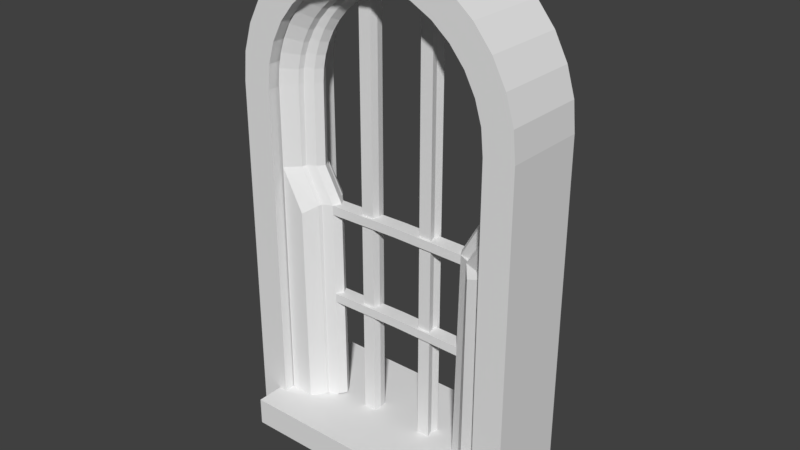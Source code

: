 # Source: fenster-seite_JOINED.blend  (saved by Blender 2.79.0; exported with 4.5.12 LTS)
import bpy
from mathutils import Matrix  # noqa: F401  (used for matrix-valued properties, if any)

bpy.ops.wm.read_factory_settings(use_empty=True)
scene = bpy.context.scene
scene.name = 'Scene'

# ---- collections
col_collection_1 = bpy.data.collections.new('Collection 1'); scene.collection.children.link(col_collection_1)

# ---- world
world_world = bpy.data.worlds.new('World'); scene.world = world_world
world_world.color = (0.05088, 0.05088, 0.05088)
world_world.use_sun_shadow = False
world_world.sun_shadow_jitter_overblur = 0.0
world_world.cycles.sampling_method = 'MANUAL'

# ---- meshes
me_l_schblock = bpy.data.meshes.new('Löschblock')
me_l_schblock.from_pydata([(0.0, -1.001, -0.2826), (0.0, -0.9992, 0.2888), (-0.1951, -0.9816, -0.2826), (-0.1951, -0.98, 0.2888), (-0.3827, -0.9247, -0.2826), (-0.3827, -0.9231, 0.2888), (-0.5556, -0.8323, -0.2826), (-0.5556, -0.8307, 0.2888), (-0.7071, -0.7079, -0.2826), (-0.7071, -0.7063, 0.2888), (-0.8315, -0.5564, -0.2826), (-0.8315, -0.5548, 0.2888), (-0.9239, -0.3835, -0.2826), (-0.9239, -0.3819, 0.2888), (-0.9808, -0.1959, -0.2826), (-0.9808, -0.1943, 0.2888), (-1.0, -0.0007855, -0.2826), (-1.0, 0.0007807, 0.2888), (-1.023, 2.821, -0.2795), (-1.023, 2.823, 0.2919), (0.0, 2.823, 0.2919), (0.0, 2.821, -0.2795)], [], [(0, 1, 3, 2), (2, 3, 5, 4), (4, 5, 7, 6), (6, 7, 9, 8), (8, 9, 11, 10), (10, 11, 13, 12), (12, 13, 15, 14), (14, 15, 17, 16), (16, 17, 19, 18), (21, 18, 19, 20), (1, 0, 21, 20), (0, 2, 4, 6, 8, 10, 12, 14, 16, 18, 21), (3, 1, 20, 19, 17, 15, 13, 11, 9, 7, 5)])
me_l_schblock.use_remesh_preserve_volume = False
me_l_schblock.use_remesh_preserve_attributes = False
me_l_schblock.use_mirror_vertex_groups = False
me_l_schblock.update()
me_aaa = bpy.data.meshes.new('aaa')
me_aaa.from_pydata([(-1.0, -1.0, -1.0), (-1.0, -1.0, 1.0), (-1.0, 1.0, -1.0), (-1.0, 1.0, 1.0), (1.0, -1.0, -1.0), (1.0, -1.0, 1.0), (1.0, 1.0, -1.0), (1.0, 1.0, 1.0), (0.8355, 0.1689, 24.53), (0.7378, 0.08954, 24.53), (0.7021, -0.01882, 24.54), (0.7378, -0.1272, 24.55), (0.8355, -0.2065, 24.55), (0.8275, 0.1721, 25.63), (0.7307, 0.09242, 25.52), (0.6952, -0.01607, 25.48), (0.7307, -0.1243, 25.53), (0.8275, -0.2033, 25.65), (0.8036, 0.1752, 26.71), (0.7093, 0.09524, 26.49), (0.6748, -0.01337, 26.41), (0.7093, -0.1215, 26.5), (0.8036, -0.2002, 26.74), (0.7644, 0.1783, 27.75), (0.6742, 0.09797, 27.42), (0.6411, -0.01076, 27.31), (0.6742, -0.1188, 27.44), (0.7644, -0.1971, 27.78), (0.7104, 0.1812, 28.74), (0.6258, 0.1006, 28.31), (0.5948, -0.008285, 28.15), (0.6258, -0.1162, 28.32), (0.7104, -0.1942, 28.77), (0.6425, 0.1838, 29.66), (0.565, 0.1029, 29.13), (0.5367, -0.005992, 28.94), (0.565, -0.1138, 29.14), (0.6425, -0.1915, 29.69), (0.562, 0.1863, 30.49), (0.4929, 0.1051, 29.87), (0.4676, -0.003919, 29.65), (0.4929, -0.1116, 29.89), (0.562, -0.1891, 30.52), (0.4701, 0.1884, 31.22), (0.4107, 0.107, 30.52), (0.3889, -0.002101, 30.27), (0.4107, -0.1097, 30.54), (0.4701, -0.187, 31.24), (0.3504, 0.1902, 31.78), (0.3096, 0.1086, 30.99), (0.2946, -0.0005691, 30.7), (0.3094, -0.1081, 31.0), (0.3501, -0.1852, 31.81), (0.2363, 0.1916, 32.17), (0.2074, 0.1099, 31.34), (0.1968, 0.0006504, 31.04), (0.2073, -0.1068, 31.35), (0.236, -0.1838, 32.2), (0.1175, 0.1926, 32.43), (0.101, 0.1108, 31.57), (0.09496, 0.001537, 31.26), (0.1009, -0.1059, 31.58), (0.1172, -0.1828, 32.46), (-0.004015, 0.1933, 32.54), (-0.007757, 0.1114, 31.67), (-0.009186, 0.002074, 31.35), (-0.007918, -0.1054, 31.68), (-0.004293, -0.1821, 32.57), (0.8431, 0.131, 1.059), (0.5625, 0.05164, 1.064), (0.5267, -0.05672, 1.072), (0.5625, -0.1651, 1.08), (0.8431, -0.2444, 1.086), (0.7397, 0.08014, 18.71), (0.8374, 0.1595, 18.71), (0.7397, -0.1366, 18.73), (0.704, -0.02822, 18.72), (0.8374, -0.2159, 18.73), (0.7397, 0.08014, 18.71), (0.8374, 0.1595, 18.71), (0.7397, -0.1366, 18.73), (0.704, -0.02822, 18.72), (0.8374, -0.2159, 18.73), (0.7397, 0.08014, 18.71), (0.8374, 0.1595, 18.71), (0.7397, -0.1366, 18.73), (0.704, -0.02822, 18.72), (0.8374, -0.2159, 18.73), (0.7397, 0.08014, 18.71), (0.8374, 0.1595, 18.71), (0.7397, -0.1366, 18.73), (0.704, -0.02822, 18.72), (0.8374, -0.2159, 18.73), (0.8431, 0.131, 1.059), (0.8431, -0.2444, 1.086), (0.8374, 0.1595, 18.71), (0.8374, -0.2159, 18.73), (0.6632, 0.1305, 0.7307), (0.8431, 0.131, 1.059), (0.8431, -0.2444, 1.086), (0.5851, 0.07611, 16.22), (0.5851, -0.1406, 16.23), (0.8382, -0.2199, 16.24), (0.8382, 0.1554, 16.21), (0.5493, -0.03225, 16.23), (0.6113, -0.2048, 1.083), (0.6357, -0.2246, 1.084), (0.5869, -0.1849, 1.081), (0.6559, -0.244, 0.599), (0.6748, -0.2196, 16.23), (0.6813, 0.1602, 16.11), (0.5841, 0.07503, 15.55), (0.5841, -0.1417, 15.56), (0.8384, -0.221, 15.57), (0.6805, 0.1589, 15.43), (0.8384, 0.1544, 15.54), (0.5483, -0.03333, 15.56), (0.674, -0.2207, 15.54), (0.5851, 0.07611, 16.22), (0.5851, -0.1406, 16.23), (0.5493, -0.03225, 16.23), (0.5841, 0.07503, 15.55), (0.5841, -0.1417, 15.56), (0.5483, -0.03333, 15.56), (0.5851, 0.07611, 16.22), (0.5851, -0.1406, 16.23), (0.5493, -0.03225, 16.23), (0.5841, 0.07503, 15.55), (0.5841, -0.1417, 15.56), (0.5483, -0.03333, 15.56), (0.575, 0.06517, 9.441), (0.575, -0.1516, 9.457), (0.8404, -0.2309, 9.463), (0.6732, 0.147, 9.235), (0.6663, -0.2305, 9.241), (0.8404, 0.1445, 9.436), (0.5392, -0.0432, 9.449), (0.574, 0.06413, 8.794), (0.574, -0.1526, 8.809), (0.8406, -0.2319, 8.815), (0.6724, 0.1457, 8.578), (0.6655, -0.2316, 8.573), (0.8406, 0.1435, 8.788), (0.5382, -0.04424, 8.801), (0.3096, 0.1086, 0.3579), (0.2946, -0.0005689, 0.0724), (0.3094, -0.1081, 0.3734), (0.2074, 0.1099, 0.7104), (0.1968, 0.0006506, 0.4098), (0.2073, -0.1068, 0.7259), (-0.8525, 0.1689, 24.53), (-0.7549, 0.08954, 24.53), (-0.7191, -0.01882, 24.54), (-0.7549, -0.1272, 24.55), (-0.8525, -0.2065, 24.55), (-0.8445, 0.1721, 25.63), (-0.7477, 0.09242, 25.52), (-0.7123, -0.01607, 25.48), (-0.7477, -0.1243, 25.53), (-0.8445, -0.2033, 25.65), (-0.8207, 0.1752, 26.71), (-0.7264, 0.09524, 26.49), (-0.6919, -0.01337, 26.41), (-0.7264, -0.1215, 26.5), (-0.8207, -0.2002, 26.74), (-0.7815, 0.1783, 27.75), (-0.6912, 0.09797, 27.42), (-0.6582, -0.01076, 27.31), (-0.6912, -0.1188, 27.44), (-0.7815, -0.1971, 27.78), (-0.7274, 0.1812, 28.74), (-0.6429, 0.1006, 28.31), (-0.6119, -0.008285, 28.15), (-0.6429, -0.1162, 28.32), (-0.7274, -0.1942, 28.77), (-0.6596, 0.1838, 29.66), (-0.5821, 0.1029, 29.13), (-0.5537, -0.005992, 28.94), (-0.5821, -0.1138, 29.14), (-0.6596, -0.1915, 29.69), (-0.579, 0.1863, 30.49), (-0.51, 0.1051, 29.87), (-0.4847, -0.003919, 29.65), (-0.51, -0.1116, 29.89), (-0.579, -0.1891, 30.52), (-0.4872, 0.1884, 31.22), (-0.4277, 0.107, 30.52), (-0.406, -0.002101, 30.27), (-0.4277, -0.1097, 30.54), (-0.4872, -0.187, 31.24), (-0.3675, 0.1902, 31.78), (-0.3267, 0.1086, 30.99), (-0.3117, -0.0005691, 30.7), (-0.3265, -0.1081, 31.0), (-0.3672, -0.1852, 31.81), (-0.2534, 0.1916, 32.17), (-0.2245, 0.1099, 31.34), (-0.2139, 0.0006504, 31.04), (-0.2243, -0.1068, 31.35), (-0.2531, -0.1838, 32.2), (-0.1346, 0.1926, 32.43), (-0.1181, 0.1108, 31.57), (-0.112, 0.001537, 31.26), (-0.1179, -0.1059, 31.58), (-0.1343, -0.1828, 32.46), (-0.01306, 0.1933, 32.54), (-0.009315, 0.1114, 31.67), (-0.007886, 0.002074, 31.35), (-0.009155, -0.1054, 31.68), (-0.01278, -0.1821, 32.57), (-0.8602, 0.131, 1.059), (-0.5795, 0.05164, 1.064), (-0.5438, -0.05672, 1.072), (-0.5795, -0.1651, 1.08), (-0.8602, -0.2444, 1.086), (-0.7568, 0.08014, 18.71), (-0.8544, 0.1595, 18.71), (-0.7568, -0.1366, 18.73), (-0.721, -0.02822, 18.72), (-0.8544, -0.2159, 18.73), (-0.7568, 0.08014, 18.71), (-0.8544, 0.1595, 18.71), (-0.7568, -0.1366, 18.73), (-0.721, -0.02822, 18.72), (-0.8544, -0.2159, 18.73), (-0.7568, 0.08014, 18.71), (-0.8544, 0.1595, 18.71), (-0.7568, -0.1366, 18.73), (-0.721, -0.02822, 18.72), (-0.8544, -0.2159, 18.73), (-0.7568, 0.08014, 18.71), (-0.8544, 0.1595, 18.71), (-0.7568, -0.1366, 18.73), (-0.721, -0.02822, 18.72), (-0.8544, -0.2159, 18.73), (-0.8602, 0.131, 1.059), (-0.8602, -0.2444, 1.086), (-0.8544, 0.1595, 18.71), (-0.8544, -0.2159, 18.73), (-0.6802, 0.1305, 0.7307), (-0.8602, 0.131, 1.059), (-0.8602, -0.2444, 1.086), (-0.6021, 0.07611, 16.22), (-0.6021, -0.1406, 16.23), (-0.8552, -0.2199, 16.24), (-0.8552, 0.1554, 16.21), (-0.5664, -0.03225, 16.23), (-0.6284, -0.2048, 1.083), (-0.6528, -0.2246, 1.084), (-0.604, -0.1849, 1.081), (-0.6729, -0.244, 0.599), (-0.6919, -0.2196, 16.23), (-0.6984, 0.1602, 16.11), (-0.6011, 0.07503, 15.55), (-0.6011, -0.1417, 15.56), (-0.8555, -0.221, 15.57), (-0.6976, 0.1589, 15.43), (-0.8555, 0.1544, 15.54), (-0.5654, -0.03333, 15.56), (-0.691, -0.2207, 15.54), (-0.6021, 0.07611, 16.22), (-0.6021, -0.1406, 16.23), (-0.5664, -0.03225, 16.23), (-0.6011, 0.07503, 15.55), (-0.6011, -0.1417, 15.56), (-0.5654, -0.03333, 15.56), (-0.6021, 0.07611, 16.22), (-0.6021, -0.1406, 16.23), (-0.5664, -0.03225, 16.23), (-0.6011, 0.07503, 15.55), (-0.6011, -0.1417, 15.56), (-0.5654, -0.03333, 15.56), (-0.008536, 0.07629, 16.29), (-0.008536, -0.1404, 16.31), (-0.008536, -0.03207, 16.3), (-0.008536, 0.07521, 15.62), (-0.008536, -0.1415, 15.64), (-0.008536, -0.03315, 15.63), (-0.592, 0.06517, 9.441), (-0.592, -0.1516, 9.457), (-0.8574, -0.2309, 9.463), (-0.6903, 0.147, 9.235), (-0.6834, -0.2305, 9.241), (-0.8574, 0.1445, 9.436), (-0.5563, -0.0432, 9.449), (-0.5911, 0.06413, 8.794), (-0.5911, -0.1526, 8.809), (-0.8577, -0.2319, 8.815), (-0.6895, 0.1457, 8.578), (-0.6826, -0.2316, 8.573), (-0.8577, 0.1435, 8.788), (-0.5553, -0.04424, 8.801), (-0.008536, 0.06535, 9.512), (-0.008536, -0.1514, 9.528), (-0.008536, -0.04302, 9.52), (-0.008536, 0.0643, 8.865), (-0.008536, -0.1524, 8.88), (-0.008536, -0.04406, 8.872), (-0.3267, 0.1086, 0.3579), (-0.3117, -0.0005689, 0.0724), (-0.3265, -0.1081, 0.3734), (-0.2245, 0.1099, 0.7104), (-0.2139, 0.0006506, 0.4098), (-0.2243, -0.1068, 0.7259), (0.9186, 0.4018, 24.48), (0.8209, 0.2241, 24.49), (0.7852, -0.01873, 24.51), (0.8209, -0.2615, 24.52), (0.9186, -0.4393, 24.54), (0.9106, 0.405, 25.58), (0.8138, 0.227, 25.47), (0.7783, -0.01598, 25.45), (0.8138, -0.2587, 25.51), (0.9106, -0.4361, 25.64), (0.8868, 0.4082, 26.66), (0.7924, 0.2298, 26.44), (0.7579, -0.01327, 26.38), (0.7924, -0.2558, 26.48), (0.8868, -0.4329, 26.72), (0.8475, 0.4112, 27.7), (0.7573, 0.2325, 27.38), (0.7243, -0.01066, 27.27), (0.7573, -0.2531, 27.41), (0.8475, -0.4299, 27.76), (0.7935, 0.4141, 28.69), (0.7089, 0.2351, 28.26), (0.6779, -0.008187, 28.12), (0.7089, -0.2505, 28.3), (0.7935, -0.427, 28.75), (0.7256, 0.4168, 29.61), (0.6481, 0.2375, 29.08), (0.6198, -0.005894, 28.9), (0.6481, -0.2481, 29.12), (0.7256, -0.4243, 29.67), (0.6451, 0.4192, 30.44), (0.576, 0.2396, 29.83), (0.5507, -0.003821, 29.62), (0.576, -0.246, 29.86), (0.6451, -0.4219, 30.5), (0.5532, 0.4213, 31.16), (0.4938, 0.2415, 30.48), (0.472, -0.002003, 30.24), (0.4938, -0.2441, 30.51), (0.5532, -0.4198, 31.22), (0.4517, 0.4231, 31.78), (0.4028, 0.2431, 31.03), (0.385, -0.0004707, 30.76), (0.4028, -0.2425, 31.06), (0.4517, -0.418, 31.84), (0.3421, 0.4245, 32.26), (0.3047, 0.2444, 31.46), (0.2911, 0.000749, 31.18), (0.3047, -0.2412, 31.5), (0.3421, -0.4166, 32.33), (0.2264, 0.4256, 32.62), (0.2012, 0.2453, 31.78), (0.1919, 0.001635, 31.49), (0.2012, -0.2403, 31.82), (0.2264, -0.4155, 32.68), (0.1066, 0.4262, 32.83), (0.0939, 0.2459, 31.97), (0.08923, 0.002173, 31.67), (0.0939, -0.2397, 32.01), (0.1066, -0.4149, 32.89), (0.9262, 0.4018, 1.002), (0.6456, 0.2241, 1.015), (0.6098, -0.01873, 1.033), (0.6456, -0.2615, 1.05), (0.9262, -0.4393, 1.063), (0.8228, 0.2241, 18.67), (0.9205, 0.4018, 18.65), (0.8228, -0.2615, 18.7), (0.7871, -0.01873, 18.68), (0.9205, -0.4393, 18.71), (0.8228, 0.2241, 18.67), (0.9205, 0.4018, 18.65), (0.8228, -0.2615, 18.7), (0.7871, -0.01873, 18.68), (0.9205, -0.4393, 18.71), (0.8228, 0.2241, 18.67), (0.9205, 0.4018, 18.65), (0.8228, -0.2615, 18.7), (0.7871, -0.01873, 18.68), (0.9205, -0.4393, 18.71), (0.8228, 0.2241, 18.67), (0.9205, 0.4018, 18.65), (0.8228, -0.2615, 18.7), (0.7871, -0.01873, 18.68), (0.9205, -0.4393, 18.71), (0.9262, 0.4018, 1.002), (0.9262, -0.4393, 1.063), (0.9205, 0.4018, 18.65), (0.9205, -0.4393, 18.71), (0.7463, 0.402, 0.6742), (0.9262, 0.4018, 1.002), (0.9262, -0.4393, 1.063), (0.6682, 0.2241, 16.17), (0.6682, -0.2615, 16.21), (0.9213, -0.4393, 16.22), (0.9213, 0.4018, 16.16), (0.6324, -0.01873, 16.19), (0.6944, -0.3504, 1.056), (0.7188, -0.3948, 1.06), (0.67, -0.306, 1.053), (0.739, -0.4367, 0.5758), (0.7473, -0.4367, 15.73), (0.7562, 0.402, 15.83), (-0.9491, 0.4018, 24.48), (-0.8514, 0.2241, 24.49), (-0.8157, -0.01873, 24.51), (-0.8514, -0.2615, 24.52), (-0.9491, -0.4393, 24.54), (-0.9411, 0.405, 25.58), (-0.8443, 0.227, 25.47), (-0.8088, -0.01598, 25.45), (-0.8443, -0.2587, 25.51), (-0.9411, -0.4361, 25.64), (-0.9173, 0.4082, 26.66), (-0.8229, 0.2298, 26.44), (-0.7884, -0.01327, 26.38), (-0.8229, -0.2558, 26.48), (-0.9173, -0.4329, 26.72), (-0.878, 0.4112, 27.7), (-0.7878, 0.2325, 27.38), (-0.7547, -0.01066, 27.27), (-0.7878, -0.2531, 27.41), (-0.878, -0.4299, 27.76), (-0.824, 0.4141, 28.69), (-0.7394, 0.2351, 28.26), (-0.7084, -0.008187, 28.12), (-0.7394, -0.2505, 28.3), (-0.824, -0.427, 28.75), (-0.7561, 0.4168, 29.61), (-0.6786, 0.2375, 29.08), (-0.6503, -0.005894, 28.9), (-0.6786, -0.2481, 29.12), (-0.7561, -0.4243, 29.67), (-0.6756, 0.4192, 30.44), (-0.6065, 0.2396, 29.83), (-0.5812, -0.003821, 29.62), (-0.6065, -0.246, 29.86), (-0.6756, -0.4219, 30.5), (-0.5837, 0.4213, 31.16), (-0.5243, 0.2415, 30.48), (-0.5025, -0.002003, 30.24), (-0.5243, -0.2441, 30.51), (-0.5837, -0.4198, 31.22), (-0.4822, 0.4231, 31.78), (-0.4333, 0.2431, 31.03), (-0.4155, -0.0004707, 30.76), (-0.4333, -0.2425, 31.06), (-0.4822, -0.418, 31.84), (-0.3726, 0.4245, 32.26), (-0.3352, 0.2444, 31.46), (-0.3216, 0.000749, 31.18), (-0.3352, -0.2412, 31.5), (-0.3726, -0.4166, 32.33), (-0.2569, 0.4256, 32.62), (-0.2317, 0.2453, 31.78), (-0.2224, 0.001635, 31.49), (-0.2317, -0.2403, 31.82), (-0.2569, -0.4155, 32.68), (-0.1371, 0.4262, 32.83), (-0.1244, 0.2459, 31.97), (-0.1197, 0.002173, 31.67), (-0.1244, -0.2397, 32.01), (-0.1371, -0.4149, 32.89), (-0.01525, 0.4264, 32.91), (-0.01525, 0.2461, 32.04), (-0.01525, 0.002354, 31.73), (-0.01525, -0.2395, 32.07), (-0.01525, -0.4147, 32.97), (-0.9567, 0.4018, 1.002), (-0.6761, 0.2241, 1.015), (-0.6403, -0.01873, 1.033), (-0.6761, -0.2615, 1.05), (-0.9567, -0.4393, 1.063), (-0.8533, 0.2241, 18.67), (-0.951, 0.4018, 18.65), (-0.8533, -0.2615, 18.7), (-0.8176, -0.01873, 18.68), (-0.951, -0.4393, 18.71), (-0.8533, 0.2241, 18.67), (-0.951, 0.4018, 18.65), (-0.8533, -0.2615, 18.7), (-0.8176, -0.01873, 18.68), (-0.951, -0.4393, 18.71), (-0.8533, 0.2241, 18.67), (-0.951, 0.4018, 18.65), (-0.8533, -0.2615, 18.7), (-0.8176, -0.01873, 18.68), (-0.951, -0.4393, 18.71), (-0.8533, 0.2241, 18.67), (-0.951, 0.4018, 18.65), (-0.8533, -0.2615, 18.7), (-0.8176, -0.01873, 18.68), (-0.951, -0.4393, 18.71), (-0.9567, 0.4018, 1.002), (-0.9567, -0.4393, 1.063), (-0.951, 0.4018, 18.65), (-0.951, -0.4393, 18.71), (-0.7768, 0.402, 0.6742), (-0.9567, 0.4018, 1.002), (-0.9567, -0.4393, 1.063), (-0.6987, 0.2241, 16.17), (-0.6987, -0.2615, 16.21), (-0.9518, -0.4393, 16.22), (-0.9518, 0.4018, 16.16), (-0.6629, -0.01873, 16.19), (-0.7249, -0.3504, 1.056), (-0.7493, -0.3948, 1.06), (-0.7005, -0.306, 1.053), (-0.7695, -0.4367, 0.5758), (-0.7778, -0.4367, 15.73), (-0.7867, 0.402, 15.83), (0.2289, -0.5974, 34.82), (0.2289, 0.6213, 34.8), (0.4487, -0.5975, 34.22), (0.4487, 0.6212, 34.2), (0.6513, -0.5977, 33.24), (0.6513, 0.621, 33.22), (0.8289, -0.598, 31.93), (0.8289, 0.6207, 31.9), (0.9746, -0.5984, 30.32), (0.9746, 0.6203, 30.3), (1.083, -0.5988, 28.49), (1.083, 0.6199, 28.47), (1.15, -0.5992, 26.51), (1.15, 0.6195, 26.49), (1.172, -0.5997, 24.45), (1.172, 0.619, 24.42), (1.172, -0.5997, -2.531), (1.172, 0.619, -2.555), (-0.00251, 0.619, -2.555), (-0.00251, -0.5997, -2.531), (0.0003047, -0.5973, 35.03), (0.0003047, 0.6214, 35.0), (-0.2283, -0.5974, 34.82), (-0.2283, 0.6213, 34.8), (-0.4481, -0.5975, 34.22), (-0.4481, 0.6212, 34.2), (-0.6507, -0.5977, 33.24), (-0.6507, 0.621, 33.22), (-0.8282, -0.598, 31.93), (-0.8282, 0.6207, 31.9), (-0.974, -0.5984, 30.32), (-0.974, 0.6203, 30.3), (-1.082, -0.5988, 28.49), (-1.082, 0.6199, 28.47), (-1.149, -0.5992, 26.51), (-1.149, 0.6195, 26.49), (-1.171, -0.5997, 24.45), (-1.171, 0.619, 24.42), (-1.171, -0.5997, -2.531), (-1.171, 0.619, -2.555), (0.00312, 0.619, -2.555), (0.00312, -0.5997, -2.531), (0.1821, -0.599, 32.7), (0.182, 0.6197, 32.67), (0.3568, -0.599, 32.22), (0.3568, 0.6197, 32.19), (0.5179, -0.5991, 31.44), (0.5178, 0.6196, 31.42), (0.659, -0.5992, 30.39), (0.659, 0.6195, 30.37), (0.7749, -0.5993, 29.12), (0.7748, 0.6194, 29.1), (0.861, -0.5994, 27.66), (0.8609, 0.6193, 27.64), (0.914, -0.5995, 26.09), (0.914, 0.6192, 26.06), (0.933, -0.5997, 24.34), (0.933, 0.619, 24.32), (0.9327, -0.598, -0.3757), (0.9333, 0.6207, -0.3936), (-0.00251, 0.6207, -0.3962), (-0.00251, -0.598, -0.3731), (0.0003047, -0.599, 32.86), (0.0003047, 0.6197, 32.83), (-0.1814, -0.599, 32.7), (-0.1814, 0.6197, 32.67), (-0.3562, -0.599, 32.22), (-0.3562, 0.6197, 32.19), (-0.5173, -0.5991, 31.44), (-0.5172, 0.6196, 31.42), (-0.6584, -0.5992, 30.39), (-0.6584, 0.6195, 30.37), (-0.7743, -0.5993, 29.12), (-0.7742, 0.6194, 29.1), (-0.8604, -0.5994, 27.66), (-0.8603, 0.6193, 27.64), (-0.9134, -0.5995, 26.09), (-0.9133, 0.6192, 26.06), (-0.9324, -0.5997, 24.34), (-0.9324, 0.619, 24.32), (-0.9321, -0.598, -0.3757), (-0.9327, 0.6207, -0.3936), (0.00312, 0.6207, -0.3962), (0.00312, -0.598, -0.3731)], [(68, 93), (72, 94), (89, 95), (92, 96), (96, 99), (95, 98), (107, 105), (105, 106), (71, 107), (210, 235), (214, 236), (231, 237), (234, 238), (238, 241), (237, 240), (249, 247), (247, 248), (213, 249), (364, 389), (368, 390), (385, 391), (388, 392), (392, 395), (391, 394), (403, 401), (401, 402), (367, 403), (472, 497), (476, 498), (493, 499), (496, 500), (500, 503), (499, 502), (511, 509), (509, 510), (475, 511)], [(0, 1, 3, 2), (2, 3, 7, 6), (6, 7, 5, 4), (4, 5, 1, 0), (2, 6, 4, 0), (7, 3, 1, 5), (8, 13, 14, 9), (9, 14, 15, 10), (10, 15, 16, 11), (11, 16, 17, 12), (13, 18, 19, 14), (14, 19, 20, 15), (15, 20, 21, 16), (16, 21, 22, 17), (18, 23, 24, 19), (19, 24, 25, 20), (20, 25, 26, 21), (21, 26, 27, 22), (23, 28, 29, 24), (24, 29, 30, 25), (25, 30, 31, 26), (26, 31, 32, 27), (28, 33, 34, 29), (29, 34, 35, 30), (30, 35, 36, 31), (31, 36, 37, 32), (33, 38, 39, 34), (34, 39, 40, 35), (35, 40, 41, 36), (36, 41, 42, 37), (38, 43, 44, 39), (39, 44, 45, 40), (40, 45, 46, 41), (41, 46, 47, 42), (43, 48, 49, 44), (44, 49, 50, 45), (45, 50, 51, 46), (46, 51, 52, 47), (48, 53, 54, 49), (49, 54, 147, 144), (56, 51, 146, 149), (51, 56, 57, 52), (53, 58, 59, 54), (54, 59, 60, 55), (55, 60, 61, 56), (56, 61, 62, 57), (58, 63, 64, 59), (59, 64, 65, 60), (60, 65, 66, 61), (61, 66, 67, 62), (140, 137, 69, 97), (143, 138, 71, 70), (141, 139, 72, 108), (137, 143, 70, 69), (9, 10, 76, 73), (11, 12, 77, 75), (10, 11, 75, 76), (8, 9, 73, 74), (74, 73, 78, 79), (75, 77, 82, 80), (76, 75, 80, 81), (73, 76, 81, 78), (79, 78, 83, 84), (80, 82, 87, 85), (81, 80, 85, 86), (78, 81, 86, 83), (84, 83, 88, 89), (85, 87, 92, 90), (86, 85, 90, 91), (83, 86, 91, 88), (142, 140, 97, 68), (73, 76, 104, 100), (75, 77, 102, 109, 101), (76, 75, 101, 104), (74, 73, 100, 110, 103), (138, 141, 108, 71), (101, 109, 117, 112), (103, 110, 114, 115), (100, 104, 120, 118), (109, 102, 113, 117), (112, 116, 123, 122), (110, 100, 111, 114), (121, 118, 124, 127), (123, 121, 127, 129), (111, 100, 118, 121), (116, 111, 121, 123), (101, 112, 122, 119), (104, 101, 119, 120), (125, 128, 276, 273), (128, 129, 277, 276), (118, 120, 126, 124), (122, 123, 129, 128), (119, 122, 128, 125), (120, 119, 125, 126), (126, 125, 273, 274), (129, 127, 275, 277), (127, 124, 272, 275), (124, 126, 274, 272), (112, 117, 134, 131), (115, 114, 133, 135), (111, 116, 136, 130), (117, 113, 132, 134), (116, 112, 131, 136), (114, 111, 130, 133), (131, 134, 141, 138), (135, 133, 140, 142), (138, 143, 297, 296), (134, 132, 139, 141), (131, 138, 296, 293), (133, 130, 137, 140), (137, 130, 292, 295), (143, 137, 295, 297), (136, 131, 293, 294), (130, 136, 294, 292), (144, 147, 148, 145), (145, 148, 149, 146), (55, 56, 149, 148), (54, 55, 148, 147), (51, 50, 145, 146), (50, 49, 144, 145), (150, 151, 156, 155), (151, 152, 157, 156), (152, 153, 158, 157), (153, 154, 159, 158), (155, 156, 161, 160), (156, 157, 162, 161), (157, 158, 163, 162), (158, 159, 164, 163), (160, 161, 166, 165), (161, 162, 167, 166), (162, 163, 168, 167), (163, 164, 169, 168), (165, 166, 171, 170), (166, 167, 172, 171), (167, 168, 173, 172), (168, 169, 174, 173), (170, 171, 176, 175), (171, 172, 177, 176), (172, 173, 178, 177), (173, 174, 179, 178), (175, 176, 181, 180), (176, 177, 182, 181), (177, 178, 183, 182), (178, 179, 184, 183), (180, 181, 186, 185), (181, 182, 187, 186), (182, 183, 188, 187), (183, 184, 189, 188), (185, 186, 191, 190), (186, 187, 192, 191), (187, 188, 193, 192), (188, 189, 194, 193), (190, 191, 196, 195), (191, 298, 301, 196), (198, 303, 300, 193), (193, 194, 199, 198), (195, 196, 201, 200), (196, 197, 202, 201), (197, 198, 203, 202), (198, 199, 204, 203), (200, 201, 206, 205), (201, 202, 207, 206), (202, 203, 208, 207), (203, 204, 209, 208), (288, 239, 211, 285), (291, 212, 213, 286), (289, 250, 214, 287), (285, 211, 212, 291), (151, 215, 218, 152), (153, 217, 219, 154), (152, 218, 217, 153), (150, 216, 215, 151), (216, 221, 220, 215), (217, 222, 224, 219), (218, 223, 222, 217), (215, 220, 223, 218), (221, 226, 225, 220), (222, 227, 229, 224), (223, 228, 227, 222), (220, 225, 228, 223), (226, 231, 230, 225), (227, 232, 234, 229), (228, 233, 232, 227), (225, 230, 233, 228), (290, 210, 239, 288), (215, 242, 246, 218), (217, 243, 251, 244, 219), (218, 246, 243, 217), (216, 245, 252, 242, 215), (286, 213, 250, 289), (243, 254, 259, 251), (245, 257, 256, 252), (242, 260, 262, 246), (251, 259, 255, 244), (254, 264, 265, 258), (252, 256, 253, 242), (263, 269, 266, 260), (265, 271, 269, 263), (253, 263, 260, 242), (258, 265, 263, 253), (243, 261, 264, 254), (246, 262, 261, 243), (267, 273, 276, 270), (270, 276, 277, 271), (260, 266, 268, 262), (264, 270, 271, 265), (261, 267, 270, 264), (262, 268, 267, 261), (272, 275, 277, 274), (274, 277, 276, 273), (268, 274, 273, 267), (271, 277, 275, 269), (269, 275, 272, 266), (266, 272, 274, 268), (254, 279, 282, 259), (257, 283, 281, 256), (253, 278, 284, 258), (259, 282, 280, 255), (258, 284, 279, 254), (256, 281, 278, 253), (279, 286, 289, 282), (283, 290, 288, 281), (286, 296, 297, 291), (282, 289, 287, 280), (279, 293, 296, 286), (281, 288, 285, 278), (292, 295, 297, 294), (294, 297, 296, 293), (285, 295, 292, 278), (291, 297, 295, 285), (284, 294, 293, 279), (278, 292, 294, 284), (298, 299, 302, 301), (299, 300, 303, 302), (197, 302, 303, 198), (196, 301, 302, 197), (193, 300, 299, 192), (192, 299, 298, 191), (304, 309, 310, 305), (305, 310, 311, 306), (306, 311, 312, 307), (307, 312, 313, 308), (309, 314, 315, 310), (310, 315, 316, 311), (311, 316, 317, 312), (312, 317, 318, 313), (314, 319, 320, 315), (315, 320, 321, 316), (316, 321, 322, 317), (317, 322, 323, 318), (319, 324, 325, 320), (320, 325, 326, 321), (321, 326, 327, 322), (322, 327, 328, 323), (324, 329, 330, 325), (325, 330, 331, 326), (326, 331, 332, 327), (327, 332, 333, 328), (329, 334, 335, 330), (330, 335, 336, 331), (331, 336, 337, 332), (332, 337, 338, 333), (334, 339, 340, 335), (335, 340, 341, 336), (336, 341, 342, 337), (337, 342, 343, 338), (339, 344, 345, 340), (340, 345, 346, 341), (341, 346, 347, 342), (342, 347, 348, 343), (344, 349, 350, 345), (345, 350, 351, 346), (346, 351, 352, 347), (347, 352, 353, 348), (349, 354, 355, 350), (350, 355, 356, 351), (351, 356, 357, 352), (352, 357, 358, 353), (354, 359, 360, 355), (355, 360, 361, 356), (356, 361, 362, 357), (357, 362, 363, 358), (359, 467, 468, 360), (360, 468, 469, 361), (361, 469, 470, 362), (362, 470, 471, 363), (406, 396, 365, 393), (400, 397, 367, 366), (405, 398, 368, 404), (396, 400, 366, 365), (305, 306, 372, 369), (307, 308, 373, 371), (306, 307, 371, 372), (304, 305, 369, 370), (370, 369, 374, 375), (371, 373, 378, 376), (372, 371, 376, 377), (369, 372, 377, 374), (375, 374, 379, 380), (376, 378, 383, 381), (377, 376, 381, 382), (374, 377, 382, 379), (380, 379, 384, 385), (381, 383, 388, 386), (382, 381, 386, 387), (379, 382, 387, 384), (399, 406, 393, 364), (369, 372, 400, 396), (371, 373, 398, 405, 397), (372, 371, 397, 400), (370, 369, 396, 406, 399), (397, 405, 404, 367), (407, 408, 413, 412), (408, 409, 414, 413), (409, 410, 415, 414), (410, 411, 416, 415), (412, 413, 418, 417), (413, 414, 419, 418), (414, 415, 420, 419), (415, 416, 421, 420), (417, 418, 423, 422), (418, 419, 424, 423), (419, 420, 425, 424), (420, 421, 426, 425), (422, 423, 428, 427), (423, 424, 429, 428), (424, 425, 430, 429), (425, 426, 431, 430), (427, 428, 433, 432), (428, 429, 434, 433), (429, 430, 435, 434), (430, 431, 436, 435), (432, 433, 438, 437), (433, 434, 439, 438), (434, 435, 440, 439), (435, 436, 441, 440), (437, 438, 443, 442), (438, 439, 444, 443), (439, 440, 445, 444), (440, 441, 446, 445), (442, 443, 448, 447), (443, 444, 449, 448), (444, 445, 450, 449), (445, 446, 451, 450), (447, 448, 453, 452), (448, 449, 454, 453), (449, 450, 455, 454), (450, 451, 456, 455), (452, 453, 458, 457), (453, 454, 459, 458), (454, 455, 460, 459), (455, 456, 461, 460), (457, 458, 463, 462), (458, 459, 464, 463), (459, 460, 465, 464), (460, 461, 466, 465), (462, 463, 468, 467), (463, 464, 469, 468), (464, 465, 470, 469), (465, 466, 471, 470), (514, 501, 473, 504), (508, 474, 475, 505), (513, 512, 476, 506), (504, 473, 474, 508), (408, 477, 480, 409), (410, 479, 481, 411), (409, 480, 479, 410), (407, 478, 477, 408), (478, 483, 482, 477), (479, 484, 486, 481), (480, 485, 484, 479), (477, 482, 485, 480), (483, 488, 487, 482), (484, 489, 491, 486), (485, 490, 489, 484), (482, 487, 490, 485), (488, 493, 492, 487), (489, 494, 496, 491), (490, 495, 494, 489), (487, 492, 495, 490), (507, 472, 501, 514), (477, 504, 508, 480), (479, 505, 513, 506, 481), (480, 508, 505, 479), (478, 507, 514, 504, 477), (505, 475, 512, 513), (535, 536, 516, 515), (515, 516, 518, 517), (517, 518, 520, 519), (519, 520, 522, 521), (521, 522, 524, 523), (523, 524, 526, 525), (525, 526, 528, 527), (527, 528, 530, 529), (529, 530, 532, 531), (534, 531, 532, 533), (535, 537, 538, 536), (537, 539, 540, 538), (539, 541, 542, 540), (541, 543, 544, 542), (543, 545, 546, 544), (545, 547, 548, 546), (547, 549, 550, 548), (549, 551, 552, 550), (551, 553, 554, 552), (556, 555, 554, 553), (577, 557, 558, 578), (557, 559, 560, 558), (559, 561, 562, 560), (561, 563, 564, 562), (563, 565, 566, 564), (565, 567, 568, 566), (567, 569, 570, 568), (569, 571, 572, 570), (571, 573, 574, 572), (576, 575, 574, 573), (577, 578, 580, 579), (579, 580, 582, 581), (581, 582, 584, 583), (583, 584, 586, 585), (585, 586, 588, 587), (587, 588, 590, 589), (589, 590, 592, 591), (591, 592, 594, 593), (593, 594, 596, 595), (598, 595, 596, 597), (535, 515, 557, 577), (516, 536, 578, 558), (515, 517, 559, 557), (518, 516, 558, 560), (517, 519, 561, 559), (520, 518, 560, 562), (519, 521, 563, 561), (522, 520, 562, 564), (521, 523, 565, 563), (524, 522, 564, 566), (523, 525, 567, 565), (526, 524, 566, 568), (525, 527, 569, 567), (528, 526, 568, 570), (527, 529, 571, 569), (530, 528, 570, 572), (532, 530, 572, 574), (529, 531, 573, 571), (533, 532, 574, 575), (531, 534, 576, 573), (534, 533, 575, 576), (537, 535, 577, 579), (536, 538, 580, 578), (539, 537, 579, 581), (538, 540, 582, 580), (541, 539, 581, 583), (540, 542, 584, 582), (543, 541, 583, 585), (542, 544, 586, 584), (545, 543, 585, 587), (544, 546, 588, 586), (547, 545, 587, 589), (546, 548, 590, 588), (549, 547, 589, 591), (548, 550, 592, 590), (551, 549, 591, 593), (550, 552, 594, 592), (552, 554, 596, 594), (553, 551, 593, 595), (554, 555, 597, 596), (556, 553, 595, 598), (555, 556, 598, 597)])
me_aaa.use_remesh_preserve_volume = False
me_aaa.use_remesh_preserve_attributes = False
me_aaa.use_mirror_vertex_groups = False
me_aaa.update()

# ---- objects
ob_l_schblock = bpy.data.objects.new('Löschblock', me_l_schblock)
ob_bank = bpy.data.objects.new('Bank', me_aaa)

# ---- transforms, parenting, visibility, modifiers, constraints
ob_l_schblock.location = (0.02226, 2.915e-07, 8.517)
ob_l_schblock.rotation_euler = (-1.572, -2.22e-16, 2.223e-16)
ob_l_schblock.scale = (2.815, 2.815, 7.349)
ob_l_schblock.hide_viewport = True
ob_l_schblock.hide_render = True
ob_l_schblock.lineart.crease_threshold = 0.0
_m = ob_l_schblock.modifiers.new('Mirror', 'MIRROR')
_m.use_clip = True
ob_bank.location = (-0.008785, -0.005022, 0.5501)
ob_bank.scale = (-2.909, 1.598, 0.3221)
ob_bank.lineart.crease_threshold = 0.0

# ---- collection membership
col_collection_1.objects.link(ob_l_schblock)
col_collection_1.objects.link(ob_bank)

# ---- scene / render settings (as saved in the file)
scene.frame_start = 1; scene.frame_end = 250; scene.frame_set(1)
scene.render.engine = 'BLENDER_EEVEE_NEXT'
scene.render.resolution_percentage = 50
scene.render.dither_intensity = 0.0
scene.cycles.use_denoising = False
scene.cycles.samples = 128
scene.cycles.sampling_pattern = 'TABULATED_SOBOL'
scene.cycles.use_adaptive_sampling = False
scene.cycles.use_light_tree = False
scene.cycles.blur_glossy = 0.0
scene.cycles.sample_clamp_indirect = 0.0
scene.view_settings.view_transform = 'Standard'
bpy.context.view_layer.update()

# ---- added for rendering (the .blend has no active camera and no usable light): camera, sun
cam_auto = bpy.data.cameras.new('AutoCamera')
cam_auto.lens = 50.0
cam_auto.sensor_width = 36.0
cam_auto.clip_end = 1000.0
ob_auto_camera = bpy.data.objects.new('AutoCamera', cam_auto)
scene.collection.objects.link(ob_auto_camera)
ob_auto_camera.location = (13.181, -15.8338, 16.3329)
ob_auto_camera.rotation_euler = (1.09748, -7.21219e-08, 0.694738)
scene.camera = ob_auto_camera
light_auto_sun = bpy.data.lights.new('AutoSun', 'SUN')
light_auto_sun.energy = 3.0
light_auto_sun.angle = 0.0523599
ob_auto_sun = bpy.data.objects.new('AutoSun', light_auto_sun)
scene.collection.objects.link(ob_auto_sun)
ob_auto_sun.rotation_euler = (0.872665, 0.174533, 0.523599)
bpy.context.view_layer.update()
